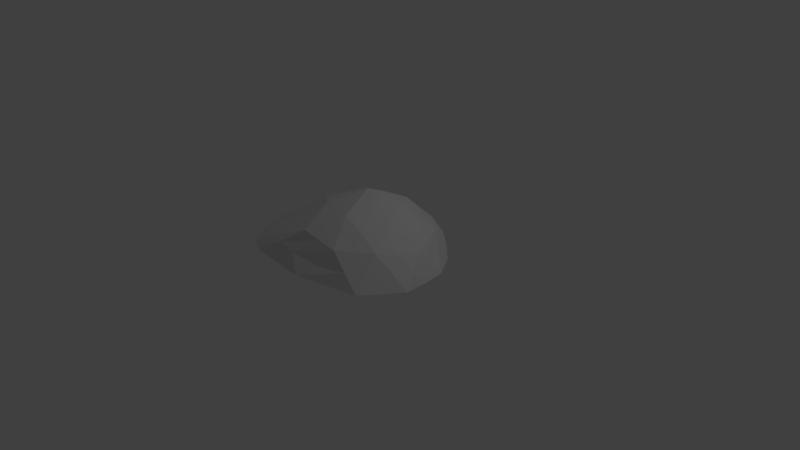 # Source: rock3.blend  (saved by Blender 2.78.0; exported with 4.5.12 LTS)
import bpy
from mathutils import Matrix  # noqa: F401  (used for matrix-valued properties, if any)

bpy.ops.wm.read_factory_settings(use_empty=True)
scene = bpy.context.scene
scene.name = 'Scene'

# ---- collections
col_collection_1 = bpy.data.collections.new('Collection 1'); scene.collection.children.link(col_collection_1)

# ---- world
world_world = bpy.data.worlds.new('World'); scene.world = world_world
world_world.color = (0.05088, 0.05088, 0.05088)
world_world.use_sun_shadow = False
world_world.sun_shadow_jitter_overblur = 0.0
world_world.cycles.sampling_method = 'MANUAL'

# ---- cameras
cam_camera = bpy.data.cameras.new('Camera')
cam_camera.clip_end = 100.0
cam_camera.lens = 35.0
cam_camera.sensor_width = 32.0
cam_camera.sensor_height = 18.0
cam_camera.ortho_scale = 7.314
cam_camera.dof.focus_distance = 0.0
cam_camera.dof.aperture_fstop = 128.0

# ---- lights
light_lamp = bpy.data.lights.new('Lamp', 'POINT')
light_lamp.transmission_factor = 0.0
light_lamp.cutoff_distance = 30.0
light_lamp.energy = 100.0
light_lamp.shadow_buffer_clip_start = 1.001
light_lamp.shadow_soft_size = 0.1
light_lamp.shadow_maximum_resolution = 0.006
light_lamp.use_absolute_resolution = True

# ---- meshes
me_icosphere = bpy.data.meshes.new('Icosphere')
me_icosphere.from_pydata([(0.2764, -0.7965, 0.4472), (-0.7236, -0.5257, 0.4472), (-0.7236, 0.5257, 0.4472), (0.2764, 0.8506, 0.3543), (0.8944, 0.0, 0.3388), (0.0, 0.0, 0.9232), (1.035, -0.309, 0.0), (0.9899, 0.309, 0.0), (-1.041, -0.9661, 0.0), (0.6656, -0.809, 0.0), (-1.639, -0.309, 0.0), (-1.354, -0.809, 0.0), (-1.392, 0.5661, 0.0), (-1.634, 0.309, 0.0), (0.5168, 0.9061, 0.0), (-0.8042, 0.859, 0.0), (0.6882, -0.5, 0.4513), (-0.2629, -0.809, 0.5257), (-0.8506, 0.0, 0.5257), (-0.2629, 0.809, 0.4704), (0.6882, 0.5, 0.4399), (0.1625, -0.5, 0.7748), (0.5257, 0.0, 0.8169), (-0.4253, -0.309, 0.6992), (-0.4253, 0.309, 0.7029), (0.1625, 0.5, 0.7042), (0.9422, 0.1545, 0.1694), (0.471, -0.8028, 0.2236), (-1.05, -0.6674, 0.2236), (-1.179, 0.4174, 0.2236), (-0.2639, 0.8835, 0.1771), (0.4823, -0.6483, 0.4493), (-0.4932, -0.6674, 0.4865), (-0.7871, 0.2629, 0.4865), (0.00676, 0.8298, 0.4124), (0.8144, 0.25, 0.3893), (0.2194, -0.6483, 0.611), (0.2629, 0.0, 0.8869), (-0.5745, -0.4174, 0.5732), (-0.5745, 0.4174, 0.575), (0.2194, 0.6753, 0.5292), (0.9811, -0.1545, 0.1694), (-0.3821, -0.9333, 0.2236), (-1.181, -0.4174, 0.2236), (-1.058, 0.5229, 0.2236), (0.4321, 0.9038, 0.1771), (0.8292, -0.25, 0.395), (0.00676, -0.8028, 0.4865), (-0.7871, -0.2629, 0.4865), (-0.4932, 0.6674, 0.4588), (0.4823, 0.6753, 0.3971), (0.08123, -0.25, 0.849), (0.7101, 0.0, 0.5947), (-0.2127, -0.1545, 0.8112), (-0.2127, 0.1545, 0.813), (0.08123, 0.25, 0.8137), (0.3441, 0.25, 0.7774), (0.607, 0.25, 0.6453), (0.4253, 0.5, 0.5807), (-0.1314, 0.4045, 0.7164), (-0.05021, 0.6545, 0.5873), (-0.3441, 0.559, 0.5867), (-0.4253, 0.0, 0.701), (-0.638, 0.1545, 0.6143), (-0.638, -0.1545, 0.6125), (-0.1314, -0.4045, 0.737), (-0.3441, -0.559, 0.6125), (-0.05021, -0.6545, 0.6503), (0.3441, -0.25, 0.8127), (0.4253, -0.5, 0.6401), (0.607, -0.25, 0.651), (0.839, 0.4045, 0.2199), (0.7888, 0.633, 0.0), (0.638, 0.7285, 0.2199), (-0.5336, 0.834, 0.2352), (-1.098, 0.7491, 0.0), (-0.8274, 0.6646, 0.2352), (-1.242, 0.1545, 0.2629), (-1.719, 0.0, 0.0), (-1.245, -0.1545, 0.2629), (-0.8192, -0.809, 0.2629), (-1.19, -0.9045, 0.0), (-0.6517, -0.9045, 0.2629), (0.6769, -0.6545, 0.2257), (0.8667, -0.559, 0.0), (0.878, -0.4045, 0.2257), (-0.1082, 0.9611, 0.0), (-1.496, 0.4641, 0.0), (-1.526, -0.559, 0.0), (-0.1874, -1.026, 0.0), (1.029, 0.0, 0.0)], [], [(7, 90, 6, 84, 9, 89, 8, 81, 11, 88, 10, 78, 13, 87, 12, 75, 15, 86, 14, 72), (0, 31, 36), (1, 32, 38), (2, 33, 39), (3, 34, 40), (4, 35, 52), (22, 56, 37), (22, 57, 56), (20, 50, 58), (25, 59, 55), (25, 60, 59), (19, 49, 61), (24, 62, 54), (24, 63, 62), (18, 48, 64), (23, 65, 53), (23, 66, 65), (17, 47, 67), (21, 68, 51), (21, 69, 68), (16, 46, 70), (7, 71, 26), (7, 72, 71), (14, 45, 73), (15, 74, 30), (15, 75, 74), (12, 44, 76), (13, 77, 29), (13, 78, 77), (10, 43, 79), (11, 80, 28), (11, 81, 80), (8, 42, 82), (9, 83, 27), (9, 84, 83), (6, 41, 85), (14, 86, 45), (12, 87, 44), (10, 88, 43), (8, 89, 42), (6, 90, 41), (41, 26, 4), (41, 90, 26), (90, 7, 26), (42, 27, 0), (42, 89, 27), (89, 9, 27), (43, 28, 1), (43, 88, 28), (88, 11, 28), (44, 29, 2), (44, 87, 29), (87, 13, 29), (45, 30, 3), (45, 86, 30), (86, 15, 30), (85, 46, 16), (85, 41, 46), (41, 4, 46), (83, 85, 16), (83, 84, 85), (84, 6, 85), (27, 31, 0), (27, 83, 31), (83, 16, 31), (82, 47, 17), (82, 42, 47), (42, 0, 47), (80, 82, 17), (80, 81, 82), (81, 8, 82), (28, 32, 1), (28, 80, 32), (80, 17, 32), (79, 48, 18), (79, 43, 48), (43, 1, 48), (77, 79, 18), (77, 78, 79), (78, 10, 79), (29, 33, 2), (29, 77, 33), (77, 18, 33), (76, 49, 19), (76, 44, 49), (44, 2, 49), (74, 76, 19), (74, 75, 76), (75, 12, 76), (30, 34, 3), (30, 74, 34), (74, 19, 34), (73, 50, 20), (73, 45, 50), (45, 3, 50), (71, 73, 20), (71, 72, 73), (72, 14, 73), (26, 35, 4), (26, 71, 35), (71, 20, 35), (70, 52, 22), (70, 46, 52), (46, 4, 52), (68, 70, 22), (68, 69, 70), (69, 16, 70), (51, 37, 5), (51, 68, 37), (68, 22, 37), (67, 36, 21), (67, 47, 36), (47, 0, 36), (65, 67, 21), (65, 66, 67), (66, 17, 67), (53, 51, 5), (53, 65, 51), (65, 21, 51), (64, 38, 23), (64, 48, 38), (48, 1, 38), (62, 64, 23), (62, 63, 64), (63, 18, 64), (54, 53, 5), (54, 62, 53), (62, 23, 53), (61, 39, 24), (61, 49, 39), (49, 2, 39), (59, 61, 24), (59, 60, 61), (60, 19, 61), (55, 54, 5), (55, 59, 54), (59, 24, 54), (58, 40, 25), (58, 50, 40), (50, 3, 40), (56, 58, 25), (56, 57, 58), (57, 20, 58), (37, 55, 5), (37, 56, 55), (56, 25, 55), (52, 57, 22), (52, 35, 57), (35, 20, 57), (40, 60, 25), (40, 34, 60), (34, 19, 60), (39, 63, 24), (39, 33, 63), (33, 18, 63), (38, 66, 23), (38, 32, 66), (32, 17, 66), (36, 69, 21), (36, 31, 69), (31, 16, 69)])
me_icosphere.use_remesh_preserve_volume = False
me_icosphere.use_remesh_preserve_attributes = False
me_icosphere.use_mirror_vertex_groups = False
me_icosphere.update()

# ---- objects
ob_icosphere = bpy.data.objects.new('Icosphere', me_icosphere)
ob_lamp = bpy.data.objects.new('Lamp', light_lamp)
ob_camera = bpy.data.objects.new('Camera', cam_camera)

# ---- transforms, parenting, visibility, modifiers, constraints
ob_icosphere.location = (0.0, 0.0, 0.0)
ob_icosphere.lineart.crease_threshold = 0.0
ob_lamp.location = (4.076, 1.005, 5.904)
ob_lamp.rotation_euler = (0.6503, 0.05522, 1.866)
ob_lamp.lock_rotations_4d = False
ob_lamp.empty_display_type = 'ARROWS'
ob_lamp.color = (0.0, 0.0, 0.0, 0.0)
ob_lamp.lineart.crease_threshold = 0.0
ob_camera.location = (7.481, -6.508, 5.344)
ob_camera.rotation_euler = (1.109, 0.0, 0.8149)
ob_camera.lock_rotations_4d = False
ob_camera.empty_display_type = 'ARROWS'
ob_camera.color = (0.0, 0.0, 0.0, 0.0)
ob_camera.display_type = 'WIRE'
ob_camera.lineart.crease_threshold = 0.0

# ---- collection membership
col_collection_1.objects.link(ob_icosphere)
col_collection_1.objects.link(ob_lamp)
col_collection_1.objects.link(ob_camera)

# ---- scene / render settings (as saved in the file)
scene.camera = ob_camera
scene.frame_start = 1; scene.frame_end = 250; scene.frame_set(1)
scene.render.engine = 'BLENDER_EEVEE_NEXT'
scene.render.resolution_percentage = 50
scene.render.dither_intensity = 0.0
scene.cycles.use_denoising = False
scene.cycles.samples = 128
scene.cycles.sampling_pattern = 'TABULATED_SOBOL'
scene.cycles.light_sampling_threshold = 0.0
scene.cycles.use_adaptive_sampling = False
scene.cycles.use_light_tree = False
scene.cycles.blur_glossy = 0.0
scene.cycles.sample_clamp_indirect = 0.0
scene.view_settings.view_transform = 'Standard'
bpy.context.view_layer.update()
